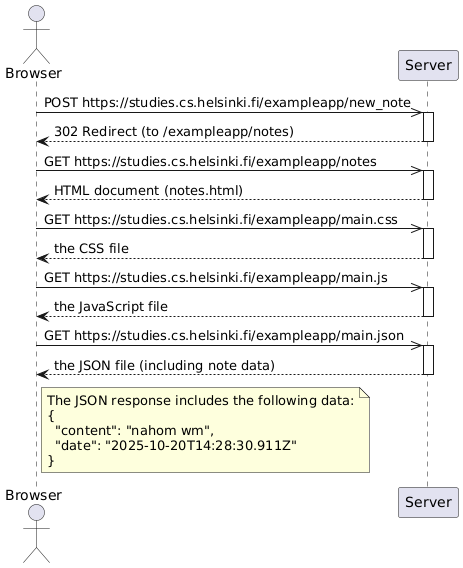

The diagram above was rendered by PlantUML. Its source (embedded in the PNG):
@startuml
actor Browser
participant Server

Browser ->> Server: POST https://studies.cs.helsinki.fi/exampleapp/new_note
activate Server
Server --> Browser: 302 Redirect (to /exampleapp/notes)
deactivate Server

Browser ->> Server: GET https://studies.cs.helsinki.fi/exampleapp/notes
activate Server
Server --> Browser: HTML document (notes.html)
deactivate Server

Browser ->> Server: GET https://studies.cs.helsinki.fi/exampleapp/main.css
activate Server
Server --> Browser: the CSS file
deactivate Server

Browser ->> Server: GET https://studies.cs.helsinki.fi/exampleapp/main.js
activate Server
Server --> Browser: the JavaScript file
deactivate Server

Browser ->> Server: GET https://studies.cs.helsinki.fi/exampleapp/main.json
activate Server
Server --> Browser: the JSON file (including note data)
deactivate Server

note right of Browser
The JSON response includes the following data:
{
  "content": "nahom wm",
  "date": "2025-10-20T14:28:30.911Z"
}
end note
@enduml